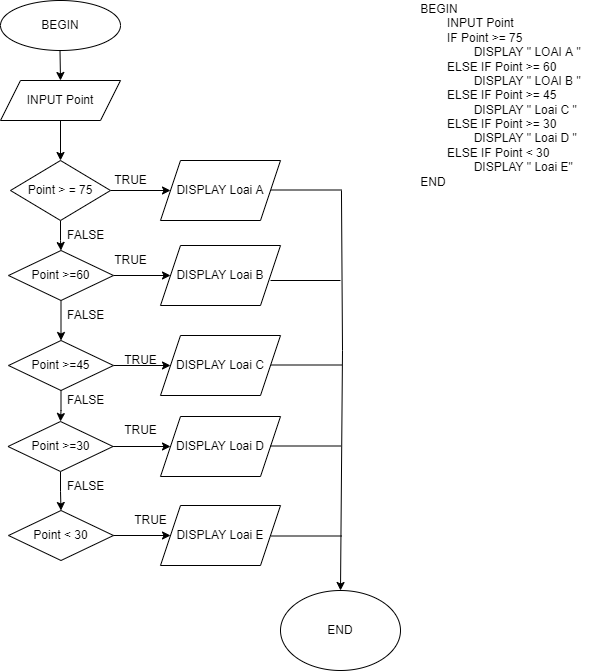

The diagram above was exported from draw.io. Its source (the exported page's mxGraphModel, read from the mxfile embedded in the PNG):
<mxGraphModel dx="1108" dy="553" grid="1" gridSize="10" guides="1" tooltips="1" connect="1" arrows="1" fold="1" page="1" pageScale="1" pageWidth="827" pageHeight="1169" math="0" shadow="0">
  <root>
    <mxCell id="WIyWlLk6GJQsqaUBKTNV-0" />
    <mxCell id="WIyWlLk6GJQsqaUBKTNV-1" parent="WIyWlLk6GJQsqaUBKTNV-0" />
    <mxCell id="_Q2CGh6zyHAEfg94Td38-0" value="&lt;div style=&quot;text-align: left;&quot;&gt;&lt;span style=&quot;background-color: initial;&quot;&gt;BEGIN&lt;/span&gt;&lt;/div&gt;&lt;div style=&quot;text-align: left;&quot;&gt;&lt;span style=&quot;background-color: initial; white-space: pre;&quot;&gt;&#09;&lt;/span&gt;&lt;span style=&quot;background-color: initial;&quot;&gt;INPUT Point&lt;/span&gt;&lt;/div&gt;&lt;div style=&quot;text-align: left;&quot;&gt;&lt;span style=&quot;background-color: initial;&quot;&gt;&lt;span style=&quot;white-space: pre;&quot;&gt;&#09;&lt;/span&gt;IF Point &amp;gt;= 75&lt;/span&gt;&lt;/div&gt;&lt;div style=&quot;text-align: left;&quot;&gt;&lt;span style=&quot;background-color: initial;&quot;&gt;&lt;span style=&quot;white-space: pre;&quot;&gt;&#09;&lt;/span&gt;&lt;span style=&quot;white-space: pre;&quot;&gt;&#09;&lt;/span&gt;DISPLAY &quot; LOAI A &quot;&lt;/span&gt;&lt;/div&gt;&lt;div style=&quot;text-align: left;&quot;&gt;&lt;span style=&quot;background-color: initial;&quot;&gt;&lt;span style=&quot;white-space: pre;&quot;&gt;&#09;&lt;/span&gt;ELSE&amp;nbsp;IF Point &amp;gt;= 60&amp;nbsp;&amp;nbsp;&amp;nbsp;&lt;/span&gt;&lt;/div&gt;&lt;div style=&quot;text-align: left;&quot;&gt;&lt;span style=&quot;background-color: initial;&quot;&gt;&lt;span style=&quot;white-space: pre;&quot;&gt;&#09;&lt;/span&gt;&lt;span style=&quot;white-space: pre;&quot;&gt;&#09;&lt;/span&gt;DISPLAY &quot; LOAI B &quot;&lt;br&gt;&lt;/span&gt;&lt;/div&gt;&lt;div style=&quot;text-align: left;&quot;&gt;&lt;span style=&quot;background-color: initial;&quot;&gt;&lt;span style=&quot;white-space: pre;&quot;&gt;&#09;&lt;/span&gt;ELSE IF Point &amp;gt;= 45&lt;br&gt;&lt;/span&gt;&lt;/div&gt;&lt;div style=&quot;text-align: left;&quot;&gt;&lt;span style=&quot;background-color: initial;&quot;&gt;&lt;span style=&quot;white-space: pre;&quot;&gt;&#09;&lt;/span&gt;&lt;span style=&quot;white-space: pre;&quot;&gt;&#09;&lt;/span&gt;DISPLAY &quot; Loai C &quot;&lt;br&gt;&lt;/span&gt;&lt;/div&gt;&lt;div style=&quot;text-align: left;&quot;&gt;&lt;span style=&quot;white-space: pre;&quot;&gt;&#09;&lt;/span&gt;ELSE IF Point &amp;gt;= 30&lt;br&gt;&lt;/div&gt;&lt;div style=&quot;text-align: left;&quot;&gt;&lt;span style=&quot;white-space: pre;&quot;&gt;&#09;&lt;/span&gt;&lt;span style=&quot;white-space: pre;&quot;&gt;&#09;&lt;/span&gt;DISPLAY &quot; Loai D &quot;&lt;br&gt;&lt;/div&gt;&lt;div style=&quot;text-align: left;&quot;&gt;&lt;span style=&quot;white-space: pre;&quot;&gt;&#09;&lt;/span&gt;ELSE IF Point &amp;lt; 30&lt;br&gt;&lt;/div&gt;&lt;div style=&quot;text-align: left;&quot;&gt;&lt;span style=&quot;white-space: pre;&quot;&gt;&#09;&lt;/span&gt;&lt;span style=&quot;white-space: pre;&quot;&gt;&#09;&lt;/span&gt;DISPLAY &quot; Loai E&quot;&lt;br&gt;&lt;/div&gt;&lt;div style=&quot;text-align: left;&quot;&gt;END&lt;/div&gt;" style="text;html=1;align=center;verticalAlign=middle;resizable=0;points=[];autosize=1;strokeColor=none;fillColor=none;" vertex="1" parent="WIyWlLk6GJQsqaUBKTNV-1">
      <mxGeometry x="510" y="40" width="180" height="190" as="geometry" />
    </mxCell>
    <mxCell id="_Q2CGh6zyHAEfg94Td38-1" value="BEGIN" style="ellipse;whiteSpace=wrap;html=1;" vertex="1" parent="WIyWlLk6GJQsqaUBKTNV-1">
      <mxGeometry x="100" y="40" width="120" height="50" as="geometry" />
    </mxCell>
    <mxCell id="_Q2CGh6zyHAEfg94Td38-14" value="" style="edgeStyle=orthogonalEdgeStyle;rounded=0;orthogonalLoop=1;jettySize=auto;html=1;" edge="1" parent="WIyWlLk6GJQsqaUBKTNV-1" source="_Q2CGh6zyHAEfg94Td38-2" target="_Q2CGh6zyHAEfg94Td38-3">
      <mxGeometry relative="1" as="geometry" />
    </mxCell>
    <mxCell id="_Q2CGh6zyHAEfg94Td38-2" value="INPUT Point" style="shape=parallelogram;perimeter=parallelogramPerimeter;whiteSpace=wrap;html=1;fixedSize=1;" vertex="1" parent="WIyWlLk6GJQsqaUBKTNV-1">
      <mxGeometry x="100" y="120" width="120" height="40" as="geometry" />
    </mxCell>
    <mxCell id="_Q2CGh6zyHAEfg94Td38-16" value="" style="edgeStyle=orthogonalEdgeStyle;rounded=0;orthogonalLoop=1;jettySize=auto;html=1;" edge="1" parent="WIyWlLk6GJQsqaUBKTNV-1" source="_Q2CGh6zyHAEfg94Td38-3" target="_Q2CGh6zyHAEfg94Td38-15">
      <mxGeometry relative="1" as="geometry" />
    </mxCell>
    <mxCell id="_Q2CGh6zyHAEfg94Td38-26" value="" style="edgeStyle=orthogonalEdgeStyle;rounded=0;orthogonalLoop=1;jettySize=auto;html=1;" edge="1" parent="WIyWlLk6GJQsqaUBKTNV-1" source="_Q2CGh6zyHAEfg94Td38-3" target="_Q2CGh6zyHAEfg94Td38-17">
      <mxGeometry relative="1" as="geometry" />
    </mxCell>
    <mxCell id="_Q2CGh6zyHAEfg94Td38-3" value="Point &amp;gt; = 75" style="rhombus;whiteSpace=wrap;html=1;" vertex="1" parent="WIyWlLk6GJQsqaUBKTNV-1">
      <mxGeometry x="110" y="200" width="100" height="60" as="geometry" />
    </mxCell>
    <mxCell id="_Q2CGh6zyHAEfg94Td38-13" value="" style="endArrow=classic;html=1;rounded=0;" edge="1" parent="WIyWlLk6GJQsqaUBKTNV-1">
      <mxGeometry width="50" height="50" relative="1" as="geometry">
        <mxPoint x="159.5" y="90" as="sourcePoint" />
        <mxPoint x="160" y="120" as="targetPoint" />
      </mxGeometry>
    </mxCell>
    <mxCell id="_Q2CGh6zyHAEfg94Td38-15" value="DISPLAY Loai A" style="shape=parallelogram;perimeter=parallelogramPerimeter;whiteSpace=wrap;html=1;fixedSize=1;" vertex="1" parent="WIyWlLk6GJQsqaUBKTNV-1">
      <mxGeometry x="260" y="200" width="120" height="60" as="geometry" />
    </mxCell>
    <mxCell id="_Q2CGh6zyHAEfg94Td38-23" value="" style="edgeStyle=orthogonalEdgeStyle;rounded=0;orthogonalLoop=1;jettySize=auto;html=1;" edge="1" parent="WIyWlLk6GJQsqaUBKTNV-1" source="_Q2CGh6zyHAEfg94Td38-17" target="_Q2CGh6zyHAEfg94Td38-20">
      <mxGeometry relative="1" as="geometry" />
    </mxCell>
    <mxCell id="_Q2CGh6zyHAEfg94Td38-27" value="" style="edgeStyle=orthogonalEdgeStyle;rounded=0;orthogonalLoop=1;jettySize=auto;html=1;" edge="1" parent="WIyWlLk6GJQsqaUBKTNV-1" source="_Q2CGh6zyHAEfg94Td38-17" target="_Q2CGh6zyHAEfg94Td38-18">
      <mxGeometry relative="1" as="geometry" />
    </mxCell>
    <mxCell id="_Q2CGh6zyHAEfg94Td38-17" value="Point &amp;gt;=60" style="rhombus;whiteSpace=wrap;html=1;" vertex="1" parent="WIyWlLk6GJQsqaUBKTNV-1">
      <mxGeometry x="108" y="290" width="105" height="50" as="geometry" />
    </mxCell>
    <mxCell id="_Q2CGh6zyHAEfg94Td38-24" value="" style="edgeStyle=orthogonalEdgeStyle;rounded=0;orthogonalLoop=1;jettySize=auto;html=1;" edge="1" parent="WIyWlLk6GJQsqaUBKTNV-1" source="_Q2CGh6zyHAEfg94Td38-18" target="_Q2CGh6zyHAEfg94Td38-21">
      <mxGeometry relative="1" as="geometry" />
    </mxCell>
    <mxCell id="_Q2CGh6zyHAEfg94Td38-28" value="" style="edgeStyle=orthogonalEdgeStyle;rounded=0;orthogonalLoop=1;jettySize=auto;html=1;" edge="1" parent="WIyWlLk6GJQsqaUBKTNV-1" source="_Q2CGh6zyHAEfg94Td38-18" target="_Q2CGh6zyHAEfg94Td38-19">
      <mxGeometry relative="1" as="geometry" />
    </mxCell>
    <mxCell id="_Q2CGh6zyHAEfg94Td38-18" value="Point &amp;gt;=45" style="rhombus;whiteSpace=wrap;html=1;" vertex="1" parent="WIyWlLk6GJQsqaUBKTNV-1">
      <mxGeometry x="108" y="380" width="105" height="50" as="geometry" />
    </mxCell>
    <mxCell id="_Q2CGh6zyHAEfg94Td38-25" value="" style="edgeStyle=orthogonalEdgeStyle;rounded=0;orthogonalLoop=1;jettySize=auto;html=1;" edge="1" parent="WIyWlLk6GJQsqaUBKTNV-1" source="_Q2CGh6zyHAEfg94Td38-19" target="_Q2CGh6zyHAEfg94Td38-22">
      <mxGeometry relative="1" as="geometry" />
    </mxCell>
    <mxCell id="_Q2CGh6zyHAEfg94Td38-38" value="" style="edgeStyle=orthogonalEdgeStyle;rounded=0;orthogonalLoop=1;jettySize=auto;html=1;" edge="1" parent="WIyWlLk6GJQsqaUBKTNV-1" source="_Q2CGh6zyHAEfg94Td38-19" target="_Q2CGh6zyHAEfg94Td38-36">
      <mxGeometry relative="1" as="geometry" />
    </mxCell>
    <mxCell id="_Q2CGh6zyHAEfg94Td38-19" value="Point &amp;gt;=30" style="rhombus;whiteSpace=wrap;html=1;" vertex="1" parent="WIyWlLk6GJQsqaUBKTNV-1">
      <mxGeometry x="107.5" y="461" width="105" height="50" as="geometry" />
    </mxCell>
    <mxCell id="_Q2CGh6zyHAEfg94Td38-20" value="DISPLAY Loai B" style="shape=parallelogram;perimeter=parallelogramPerimeter;whiteSpace=wrap;html=1;fixedSize=1;" vertex="1" parent="WIyWlLk6GJQsqaUBKTNV-1">
      <mxGeometry x="260" y="285" width="120" height="60" as="geometry" />
    </mxCell>
    <mxCell id="_Q2CGh6zyHAEfg94Td38-21" value="DISPLAY Loai C" style="shape=parallelogram;perimeter=parallelogramPerimeter;whiteSpace=wrap;html=1;fixedSize=1;" vertex="1" parent="WIyWlLk6GJQsqaUBKTNV-1">
      <mxGeometry x="260" y="375" width="120" height="60" as="geometry" />
    </mxCell>
    <mxCell id="_Q2CGh6zyHAEfg94Td38-22" value="DISPLAY Loai D" style="shape=parallelogram;perimeter=parallelogramPerimeter;whiteSpace=wrap;html=1;fixedSize=1;" vertex="1" parent="WIyWlLk6GJQsqaUBKTNV-1">
      <mxGeometry x="260" y="456" width="120" height="60" as="geometry" />
    </mxCell>
    <mxCell id="_Q2CGh6zyHAEfg94Td38-29" value="" style="endArrow=none;html=1;rounded=0;" edge="1" parent="WIyWlLk6GJQsqaUBKTNV-1">
      <mxGeometry width="50" height="50" relative="1" as="geometry">
        <mxPoint x="370" y="320" as="sourcePoint" />
        <mxPoint x="440" y="320" as="targetPoint" />
      </mxGeometry>
    </mxCell>
    <mxCell id="_Q2CGh6zyHAEfg94Td38-30" value="" style="endArrow=none;html=1;rounded=0;" edge="1" parent="WIyWlLk6GJQsqaUBKTNV-1">
      <mxGeometry width="50" height="50" relative="1" as="geometry">
        <mxPoint x="371" y="229.5" as="sourcePoint" />
        <mxPoint x="441" y="229.5" as="targetPoint" />
      </mxGeometry>
    </mxCell>
    <mxCell id="_Q2CGh6zyHAEfg94Td38-31" value="" style="endArrow=none;html=1;rounded=0;" edge="1" parent="WIyWlLk6GJQsqaUBKTNV-1">
      <mxGeometry width="50" height="50" relative="1" as="geometry">
        <mxPoint x="371" y="404.5" as="sourcePoint" />
        <mxPoint x="441" y="404.5" as="targetPoint" />
      </mxGeometry>
    </mxCell>
    <mxCell id="_Q2CGh6zyHAEfg94Td38-32" value="" style="endArrow=none;html=1;rounded=0;" edge="1" parent="WIyWlLk6GJQsqaUBKTNV-1">
      <mxGeometry width="50" height="50" relative="1" as="geometry">
        <mxPoint x="370" y="485.5" as="sourcePoint" />
        <mxPoint x="440" y="485.5" as="targetPoint" />
      </mxGeometry>
    </mxCell>
    <mxCell id="_Q2CGh6zyHAEfg94Td38-34" value="" style="endArrow=none;html=1;rounded=0;" edge="1" parent="WIyWlLk6GJQsqaUBKTNV-1">
      <mxGeometry width="50" height="50" relative="1" as="geometry">
        <mxPoint x="371" y="575.5" as="sourcePoint" />
        <mxPoint x="441" y="575.5" as="targetPoint" />
      </mxGeometry>
    </mxCell>
    <mxCell id="_Q2CGh6zyHAEfg94Td38-35" value="DISPLAY Loai E" style="shape=parallelogram;perimeter=parallelogramPerimeter;whiteSpace=wrap;html=1;fixedSize=1;" vertex="1" parent="WIyWlLk6GJQsqaUBKTNV-1">
      <mxGeometry x="260" y="545" width="120" height="60" as="geometry" />
    </mxCell>
    <mxCell id="_Q2CGh6zyHAEfg94Td38-37" value="" style="edgeStyle=orthogonalEdgeStyle;rounded=0;orthogonalLoop=1;jettySize=auto;html=1;" edge="1" parent="WIyWlLk6GJQsqaUBKTNV-1" source="_Q2CGh6zyHAEfg94Td38-36" target="_Q2CGh6zyHAEfg94Td38-35">
      <mxGeometry relative="1" as="geometry" />
    </mxCell>
    <mxCell id="_Q2CGh6zyHAEfg94Td38-36" value="Point &amp;lt; 30" style="rhombus;whiteSpace=wrap;html=1;" vertex="1" parent="WIyWlLk6GJQsqaUBKTNV-1">
      <mxGeometry x="108" y="550" width="105" height="50" as="geometry" />
    </mxCell>
    <mxCell id="_Q2CGh6zyHAEfg94Td38-39" value="END&lt;br&gt;" style="ellipse;whiteSpace=wrap;html=1;" vertex="1" parent="WIyWlLk6GJQsqaUBKTNV-1">
      <mxGeometry x="380" y="630" width="120" height="80" as="geometry" />
    </mxCell>
    <mxCell id="_Q2CGh6zyHAEfg94Td38-40" value="" style="endArrow=classic;html=1;rounded=0;exitX=0.272;exitY=1;exitDx=0;exitDy=0;exitPerimeter=0;entryX=0.5;entryY=0;entryDx=0;entryDy=0;" edge="1" parent="WIyWlLk6GJQsqaUBKTNV-1" target="_Q2CGh6zyHAEfg94Td38-39">
      <mxGeometry width="50" height="50" relative="1" as="geometry">
        <mxPoint x="440.96000000000004" y="230" as="sourcePoint" />
        <mxPoint x="442" y="590" as="targetPoint" />
        <Array as="points">
          <mxPoint x="442" y="390" />
        </Array>
      </mxGeometry>
    </mxCell>
    <mxCell id="_Q2CGh6zyHAEfg94Td38-42" value="TRUE" style="text;html=1;align=center;verticalAlign=middle;resizable=0;points=[];autosize=1;strokeColor=none;fillColor=none;" vertex="1" parent="WIyWlLk6GJQsqaUBKTNV-1">
      <mxGeometry x="205" y="210" width="50" height="20" as="geometry" />
    </mxCell>
    <mxCell id="_Q2CGh6zyHAEfg94Td38-43" value="TRUE" style="text;html=1;align=center;verticalAlign=middle;resizable=0;points=[];autosize=1;strokeColor=none;fillColor=none;" vertex="1" parent="WIyWlLk6GJQsqaUBKTNV-1">
      <mxGeometry x="205" y="290" width="50" height="20" as="geometry" />
    </mxCell>
    <mxCell id="_Q2CGh6zyHAEfg94Td38-44" value="TRUE" style="text;html=1;align=center;verticalAlign=middle;resizable=0;points=[];autosize=1;strokeColor=none;fillColor=none;" vertex="1" parent="WIyWlLk6GJQsqaUBKTNV-1">
      <mxGeometry x="215" y="390" width="50" height="20" as="geometry" />
    </mxCell>
    <mxCell id="_Q2CGh6zyHAEfg94Td38-45" value="TRUE" style="text;html=1;align=center;verticalAlign=middle;resizable=0;points=[];autosize=1;strokeColor=none;fillColor=none;" vertex="1" parent="WIyWlLk6GJQsqaUBKTNV-1">
      <mxGeometry x="215" y="460" width="50" height="20" as="geometry" />
    </mxCell>
    <mxCell id="_Q2CGh6zyHAEfg94Td38-46" value="TRUE" style="text;html=1;align=center;verticalAlign=middle;resizable=0;points=[];autosize=1;strokeColor=none;fillColor=none;" vertex="1" parent="WIyWlLk6GJQsqaUBKTNV-1">
      <mxGeometry x="225" y="550" width="50" height="20" as="geometry" />
    </mxCell>
    <mxCell id="_Q2CGh6zyHAEfg94Td38-47" value="FALSE" style="text;html=1;align=left;verticalAlign=middle;resizable=0;points=[];autosize=1;strokeColor=none;fillColor=none;" vertex="1" parent="WIyWlLk6GJQsqaUBKTNV-1">
      <mxGeometry x="165" y="265" width="50" height="20" as="geometry" />
    </mxCell>
    <mxCell id="_Q2CGh6zyHAEfg94Td38-48" value="FALSE" style="text;html=1;align=left;verticalAlign=middle;resizable=0;points=[];autosize=1;strokeColor=none;fillColor=none;" vertex="1" parent="WIyWlLk6GJQsqaUBKTNV-1">
      <mxGeometry x="165" y="345" width="50" height="20" as="geometry" />
    </mxCell>
    <mxCell id="_Q2CGh6zyHAEfg94Td38-49" value="FALSE" style="text;html=1;align=left;verticalAlign=middle;resizable=0;points=[];autosize=1;strokeColor=none;fillColor=none;" vertex="1" parent="WIyWlLk6GJQsqaUBKTNV-1">
      <mxGeometry x="165" y="430" width="50" height="20" as="geometry" />
    </mxCell>
    <mxCell id="_Q2CGh6zyHAEfg94Td38-50" value="FALSE" style="text;html=1;align=left;verticalAlign=middle;resizable=0;points=[];autosize=1;strokeColor=none;fillColor=none;" vertex="1" parent="WIyWlLk6GJQsqaUBKTNV-1">
      <mxGeometry x="165" y="516" width="50" height="20" as="geometry" />
    </mxCell>
  </root>
</mxGraphModel>